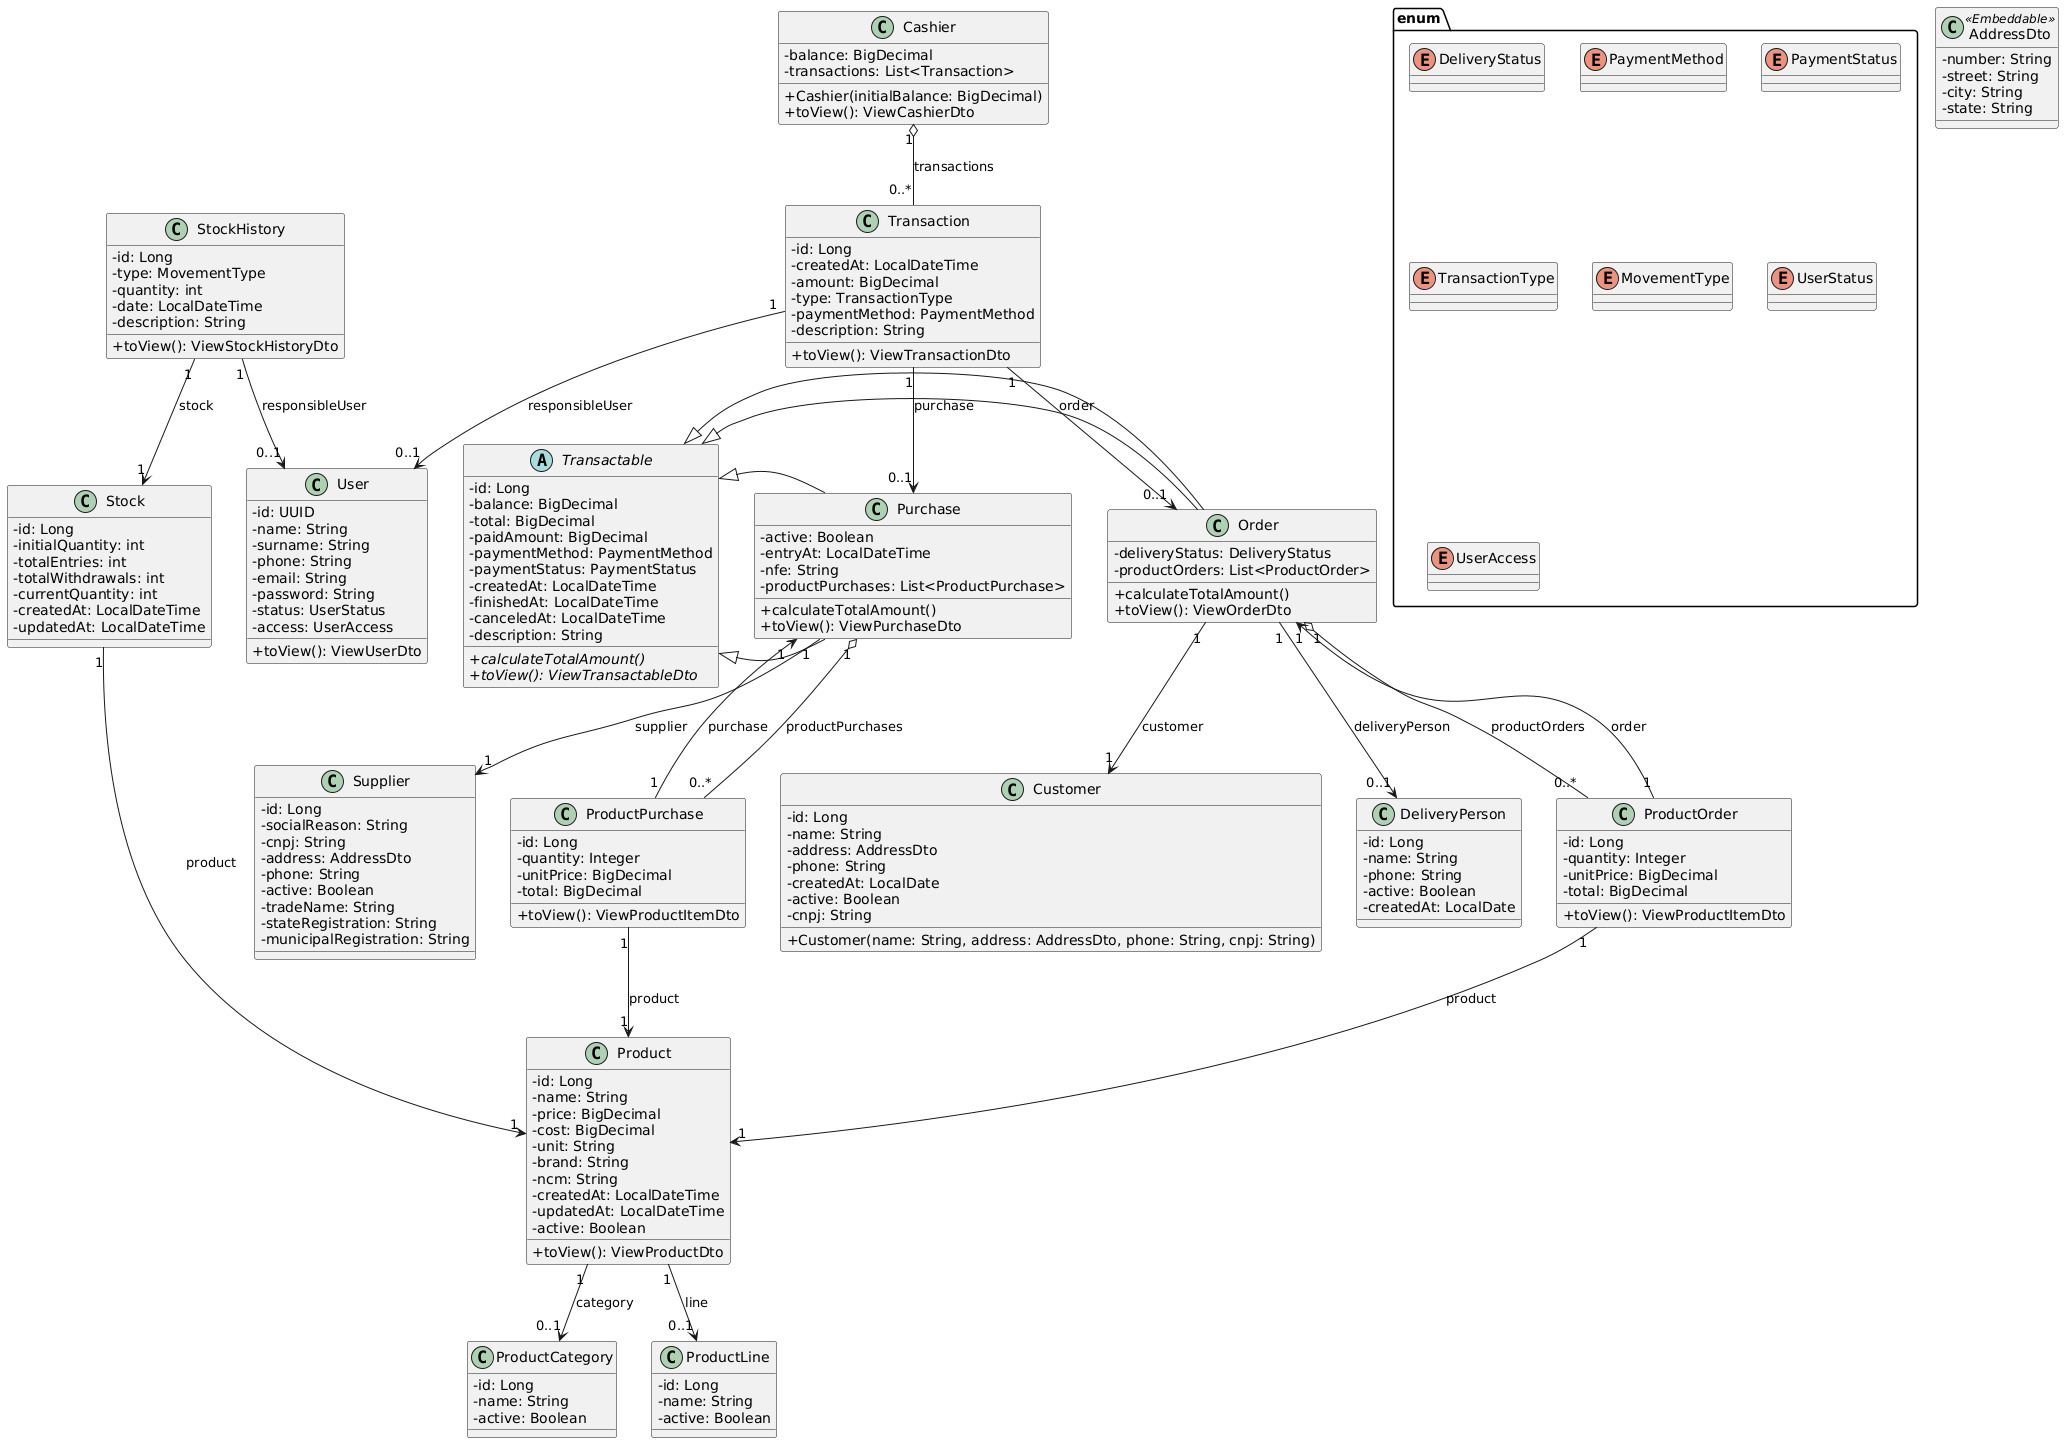

The diagram above was rendered by PlantUML. Its source (embedded in the PNG):
@startuml
skinparam classAttributeIconSize 0


  ' Enumerations
  
  package enum{
  enum DeliveryStatus{}
  enum PaymentMethod{}
  enum PaymentStatus{}
  enum TransactionType
  enum MovementType
  enum UserStatus
  enum UserAccess
}
  ' Embeddable
  class AddressDto <<Embeddable>> {
    - number: String
    - street: String
    - city: String
    - state: String
  }
  
  class Cashier {
    - balance: BigDecimal
    - transactions: List<Transaction>
    + Cashier(initialBalance: BigDecimal)
    + toView(): ViewCashierDto
  }

  class Customer {
    - id: Long
    - name: String
    - address: AddressDto
    - phone: String
    - createdAt: LocalDate
    - active: Boolean
    - cnpj: String
    + Customer(name: String, address: AddressDto, phone: String, cnpj: String)
  }

  class DeliveryPerson {
    - id: Long
    - name: String
    - phone: String
    - active: Boolean
    - createdAt: LocalDate
  }

  abstract class Transactable {
    - id: Long
    - balance: BigDecimal
    - total: BigDecimal
    - paidAmount: BigDecimal
    - paymentMethod: PaymentMethod
    - paymentStatus: PaymentStatus
    - createdAt: LocalDateTime
    - finishedAt: LocalDateTime
    - canceledAt: LocalDateTime
    - description: String
    {abstract} + calculateTotalAmount()
    {abstract} + toView(): ViewTransactableDto
  }

  class Order extends Transactable {
    - deliveryStatus: DeliveryStatus
    - productOrders: List<ProductOrder>
    + calculateTotalAmount()
    + toView(): ViewOrderDto
  }

  class Product {
    - id: Long
    - name: String
    - price: BigDecimal
    - cost: BigDecimal
    - unit: String
    - brand: String
    - ncm: String
    - createdAt: LocalDateTime
    - updatedAt: LocalDateTime
    - active: Boolean
    + toView(): ViewProductDto
  }

  class ProductCategory {
    - id: Long
    - name: String
    - active: Boolean
  }

  class ProductLine {
    - id: Long
    - name: String
    - active: Boolean
  }

  class ProductOrder {
    - id: Long
    - quantity: Integer
    - unitPrice: BigDecimal
    - total: BigDecimal
    + toView(): ViewProductItemDto
  }

  class ProductPurchase {
    - id: Long
    - quantity: Integer
    - unitPrice: BigDecimal
    - total: BigDecimal
    + toView(): ViewProductItemDto
  }

  class Purchase extends Transactable {
    - active: Boolean
    - entryAt: LocalDateTime
    - nfe: String
    - productPurchases: List<ProductPurchase>
    + calculateTotalAmount()
    + toView(): ViewPurchaseDto
  }

  class Stock {
    - id: Long
    - initialQuantity: int
    - totalEntries: int
    - totalWithdrawals: int
    - currentQuantity: int
    - createdAt: LocalDateTime
    - updatedAt: LocalDateTime
  }

  class StockHistory {
    - id: Long
    - type: MovementType
    - quantity: int
    - date: LocalDateTime
    - description: String
    + toView(): ViewStockHistoryDto
  }

  class Supplier {
    - id: Long
    - socialReason: String
    - cnpj: String
    - address: AddressDto
    - phone: String
    - active: Boolean
    - tradeName: String
    - stateRegistration: String
    - municipalRegistration: String
  }

  class Transaction {
    - id: Long
    - createdAt: LocalDateTime
    - amount: BigDecimal
    - type: TransactionType
    - paymentMethod: PaymentMethod
    - description: String
    + toView(): ViewTransactionDto
  }

  class User {
    - id: UUID
    - name: String
    - surname: String
    - phone: String
    - email: String
    - password: String
    - status: UserStatus
    - access: UserAccess
    + toView(): ViewUserDto
  }

  ' Heranças
  Order -|> Transactable
  Purchase -|> Transactable

  ' Associações
  Cashier "1" o-- "0..*" Transaction : transactions
  Order "1" --> "1" Customer : customer
  Order "1" --> "0..1" DeliveryPerson : deliveryPerson
  Order "1" o-- "0..*" ProductOrder : productOrders
  Product "1" --> "0..1" ProductCategory : category
  Product "1" --> "0..1" ProductLine : line
  ProductOrder "1" --> "1" Order : order
  ProductOrder "1" --> "1" Product : product
  ProductPurchase "1" --> "1" Purchase : purchase
  ProductPurchase "1" --> "1" Product : product
  Purchase "1" o-- "0..*" ProductPurchase : productPurchases
  Purchase "1" --> "1" Supplier : supplier
  Stock "1" --> "1" Product : product
  StockHistory "1" --> "0..1" User : responsibleUser
  StockHistory "1" --> "1" Stock : stock
  Transaction "1" --> "0..1" Order : order
  Transaction "1" --> "0..1" Purchase : purchase
  Transaction "1" --> "0..1" User : responsibleUser
@enduml